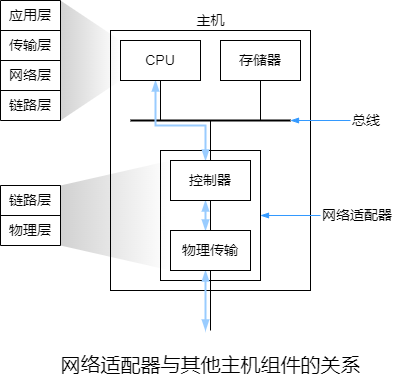

The diagram above was exported from draw.io. Its source (the exported page's mxGraphModel, read from the mxfile embedded in the PNG):
<mxGraphModel dx="1506" dy="1051" grid="0" gridSize="10" guides="1" tooltips="1" connect="1" arrows="1" fold="1" page="0" pageScale="1" pageWidth="827" pageHeight="1169" background="#ffffff" math="0" shadow="0">
  <root>
    <mxCell id="0" />
    <mxCell id="1" parent="0" />
    <mxCell id="FyiU4sdZB1UmWiIq2DNS-21" value="" style="shape=trapezoid;perimeter=trapezoidPerimeter;whiteSpace=wrap;html=1;fixedSize=1;fontSize=14;direction=south;size=40;gradientColor=#666666;strokeColor=none;fillColor=#FFFFFF;opacity=30;" parent="1" vertex="1">
      <mxGeometry x="-60" y="-40" width="60" height="120" as="geometry" />
    </mxCell>
    <mxCell id="FyiU4sdZB1UmWiIq2DNS-31" value="" style="shape=trapezoid;perimeter=trapezoidPerimeter;whiteSpace=wrap;html=1;fixedSize=1;fontSize=14;fillColor=#666666;gradientColor=#FFFFFF;opacity=30;direction=north;size=25.000000000000007;strokeColor=none;" parent="1" vertex="1">
      <mxGeometry x="-60" y="120" width="110" height="110" as="geometry" />
    </mxCell>
    <mxCell id="FyiU4sdZB1UmWiIq2DNS-15" value="" style="rounded=0;whiteSpace=wrap;html=1;fontSize=14;fillColor=none;" parent="1" vertex="1">
      <mxGeometry x="-10" y="-10" width="200" height="260" as="geometry" />
    </mxCell>
    <mxCell id="FyiU4sdZB1UmWiIq2DNS-11" value="" style="rounded=0;whiteSpace=wrap;html=1;fontSize=14;fillColor=none;" parent="1" vertex="1">
      <mxGeometry x="40" y="110" width="100" height="130" as="geometry" />
    </mxCell>
    <mxCell id="FyiU4sdZB1UmWiIq2DNS-3" value="&lt;font style=&quot;font-size: 14px;&quot;&gt;存储器&lt;/font&gt;" style="rounded=0;whiteSpace=wrap;html=1;" parent="1" vertex="1">
      <mxGeometry x="100" width="80" height="40" as="geometry" />
    </mxCell>
    <mxCell id="FyiU4sdZB1UmWiIq2DNS-4" value="" style="endArrow=none;html=1;rounded=0;fontSize=14;strokeWidth=2;" parent="1" edge="1">
      <mxGeometry width="50" height="50" relative="1" as="geometry">
        <mxPoint x="10" y="80" as="sourcePoint" />
        <mxPoint x="170" y="80" as="targetPoint" />
      </mxGeometry>
    </mxCell>
    <mxCell id="FyiU4sdZB1UmWiIq2DNS-5" value="" style="endArrow=none;html=1;rounded=0;fontSize=14;strokeWidth=1;" parent="1" edge="1">
      <mxGeometry width="50" height="50" relative="1" as="geometry">
        <mxPoint x="40" y="80" as="sourcePoint" />
        <mxPoint x="40" y="40" as="targetPoint" />
      </mxGeometry>
    </mxCell>
    <mxCell id="FyiU4sdZB1UmWiIq2DNS-6" value="" style="endArrow=none;html=1;rounded=0;fontSize=14;strokeWidth=1;" parent="1" edge="1">
      <mxGeometry width="50" height="50" relative="1" as="geometry">
        <mxPoint x="140" y="80" as="sourcePoint" />
        <mxPoint x="140" y="40" as="targetPoint" />
      </mxGeometry>
    </mxCell>
    <mxCell id="FyiU4sdZB1UmWiIq2DNS-7" value="总线" style="text;html=1;align=left;verticalAlign=middle;resizable=0;points=[];autosize=1;strokeColor=none;fillColor=none;fontSize=14;" parent="1" vertex="1">
      <mxGeometry x="230" y="70" width="40" height="20" as="geometry" />
    </mxCell>
    <mxCell id="FyiU4sdZB1UmWiIq2DNS-13" value="" style="endArrow=none;html=1;rounded=0;fontSize=14;strokeWidth=1;" parent="1" edge="1">
      <mxGeometry width="50" height="50" relative="1" as="geometry">
        <mxPoint x="90" y="120" as="sourcePoint" />
        <mxPoint x="90" y="80" as="targetPoint" />
      </mxGeometry>
    </mxCell>
    <mxCell id="FyiU4sdZB1UmWiIq2DNS-14" value="" style="endArrow=none;html=1;rounded=0;fontSize=14;strokeWidth=1;" parent="1" edge="1">
      <mxGeometry width="50" height="50" relative="1" as="geometry">
        <mxPoint x="90" y="190" as="sourcePoint" />
        <mxPoint x="90" y="160" as="targetPoint" />
      </mxGeometry>
    </mxCell>
    <mxCell id="FyiU4sdZB1UmWiIq2DNS-16" value="主机" style="text;html=1;align=center;verticalAlign=middle;resizable=0;points=[];autosize=1;strokeColor=none;fillColor=none;fontSize=14;" parent="1" vertex="1">
      <mxGeometry x="70" y="-30" width="40" height="20" as="geometry" />
    </mxCell>
    <mxCell id="FyiU4sdZB1UmWiIq2DNS-17" value="" style="endArrow=none;html=1;rounded=0;fontSize=14;strokeWidth=1;" parent="1" edge="1">
      <mxGeometry width="50" height="50" relative="1" as="geometry">
        <mxPoint x="90" y="290" as="sourcePoint" />
        <mxPoint x="90" y="230" as="targetPoint" />
      </mxGeometry>
    </mxCell>
    <mxCell id="FyiU4sdZB1UmWiIq2DNS-18" value="" style="endArrow=blockThin;html=1;rounded=0;fontSize=14;strokeWidth=2;endFill=1;startArrow=blockThin;startFill=1;strokeColor=#99CCFF;" parent="1" edge="1">
      <mxGeometry width="50" height="50" relative="1" as="geometry">
        <mxPoint x="85" y="120" as="sourcePoint" />
        <mxPoint x="35" y="40" as="targetPoint" />
        <Array as="points">
          <mxPoint x="85" y="85" />
          <mxPoint x="35" y="85" />
        </Array>
      </mxGeometry>
    </mxCell>
    <mxCell id="FyiU4sdZB1UmWiIq2DNS-19" value="" style="endArrow=blockThin;html=1;rounded=0;fontSize=14;strokeColor=#99CCFF;strokeWidth=2;startArrow=blockThin;startFill=1;endFill=1;" parent="1" edge="1">
      <mxGeometry width="50" height="50" relative="1" as="geometry">
        <mxPoint x="85" y="190" as="sourcePoint" />
        <mxPoint x="85" y="160" as="targetPoint" />
      </mxGeometry>
    </mxCell>
    <mxCell id="FyiU4sdZB1UmWiIq2DNS-20" value="" style="endArrow=blockThin;html=1;rounded=0;fontSize=14;strokeColor=#99CCFF;strokeWidth=2;startArrow=blockThin;startFill=1;endFill=1;" parent="1" edge="1">
      <mxGeometry width="50" height="50" relative="1" as="geometry">
        <mxPoint x="85" y="290" as="sourcePoint" />
        <mxPoint x="85" y="230" as="targetPoint" />
      </mxGeometry>
    </mxCell>
    <mxCell id="FyiU4sdZB1UmWiIq2DNS-10" value="&lt;font style=&quot;font-size: 14px;&quot;&gt;物理传输&lt;/font&gt;" style="rounded=0;whiteSpace=wrap;html=1;" parent="1" vertex="1">
      <mxGeometry x="50" y="190" width="80" height="40" as="geometry" />
    </mxCell>
    <mxCell id="FyiU4sdZB1UmWiIq2DNS-9" value="&lt;font style=&quot;font-size: 14px;&quot;&gt;控制器&lt;/font&gt;" style="rounded=0;whiteSpace=wrap;html=1;" parent="1" vertex="1">
      <mxGeometry x="50" y="120" width="80" height="40" as="geometry" />
    </mxCell>
    <mxCell id="FyiU4sdZB1UmWiIq2DNS-1" value="&lt;font style=&quot;font-size: 14px;&quot;&gt;CPU&lt;/font&gt;" style="rounded=0;whiteSpace=wrap;html=1;fillColor=default;" parent="1" vertex="1">
      <mxGeometry width="80" height="40" as="geometry" />
    </mxCell>
    <mxCell id="FyiU4sdZB1UmWiIq2DNS-22" value="" style="shape=table;startSize=0;container=1;collapsible=0;childLayout=tableLayout;fontSize=14;fillColor=default;" parent="1" vertex="1">
      <mxGeometry x="-120" y="-40" width="60" height="120" as="geometry" />
    </mxCell>
    <mxCell id="FyiU4sdZB1UmWiIq2DNS-23" value="" style="shape=tableRow;horizontal=0;startSize=0;swimlaneHead=0;swimlaneBody=0;top=0;left=0;bottom=0;right=0;collapsible=0;dropTarget=0;fillColor=none;points=[[0,0.5],[1,0.5]];portConstraint=eastwest;fontSize=14;" parent="FyiU4sdZB1UmWiIq2DNS-22" vertex="1">
      <mxGeometry width="60" height="30" as="geometry" />
    </mxCell>
    <mxCell id="FyiU4sdZB1UmWiIq2DNS-24" value="应用层" style="shape=partialRectangle;html=1;whiteSpace=wrap;connectable=0;overflow=hidden;fillColor=none;top=0;left=0;bottom=0;right=0;pointerEvents=1;fontSize=14;" parent="FyiU4sdZB1UmWiIq2DNS-23" vertex="1">
      <mxGeometry width="60" height="30" as="geometry">
        <mxRectangle width="60" height="30" as="alternateBounds" />
      </mxGeometry>
    </mxCell>
    <mxCell id="FyiU4sdZB1UmWiIq2DNS-25" value="" style="shape=tableRow;horizontal=0;startSize=0;swimlaneHead=0;swimlaneBody=0;top=0;left=0;bottom=0;right=0;collapsible=0;dropTarget=0;fillColor=none;points=[[0,0.5],[1,0.5]];portConstraint=eastwest;fontSize=14;" parent="FyiU4sdZB1UmWiIq2DNS-22" vertex="1">
      <mxGeometry y="30" width="60" height="30" as="geometry" />
    </mxCell>
    <mxCell id="FyiU4sdZB1UmWiIq2DNS-26" value="传输层" style="shape=partialRectangle;html=1;whiteSpace=wrap;connectable=0;overflow=hidden;fillColor=none;top=0;left=0;bottom=0;right=0;pointerEvents=1;fontSize=14;" parent="FyiU4sdZB1UmWiIq2DNS-25" vertex="1">
      <mxGeometry width="60" height="30" as="geometry">
        <mxRectangle width="60" height="30" as="alternateBounds" />
      </mxGeometry>
    </mxCell>
    <mxCell id="FyiU4sdZB1UmWiIq2DNS-27" value="" style="shape=tableRow;horizontal=0;startSize=0;swimlaneHead=0;swimlaneBody=0;top=0;left=0;bottom=0;right=0;collapsible=0;dropTarget=0;fillColor=none;points=[[0,0.5],[1,0.5]];portConstraint=eastwest;fontSize=14;" parent="FyiU4sdZB1UmWiIq2DNS-22" vertex="1">
      <mxGeometry y="60" width="60" height="30" as="geometry" />
    </mxCell>
    <mxCell id="FyiU4sdZB1UmWiIq2DNS-28" value="网络层" style="shape=partialRectangle;html=1;whiteSpace=wrap;connectable=0;overflow=hidden;fillColor=none;top=0;left=0;bottom=0;right=0;pointerEvents=1;fontSize=14;" parent="FyiU4sdZB1UmWiIq2DNS-27" vertex="1">
      <mxGeometry width="60" height="30" as="geometry">
        <mxRectangle width="60" height="30" as="alternateBounds" />
      </mxGeometry>
    </mxCell>
    <mxCell id="FyiU4sdZB1UmWiIq2DNS-29" value="" style="shape=tableRow;horizontal=0;startSize=0;swimlaneHead=0;swimlaneBody=0;top=0;left=0;bottom=0;right=0;collapsible=0;dropTarget=0;fillColor=none;points=[[0,0.5],[1,0.5]];portConstraint=eastwest;fontSize=14;" parent="FyiU4sdZB1UmWiIq2DNS-22" vertex="1">
      <mxGeometry y="90" width="60" height="30" as="geometry" />
    </mxCell>
    <mxCell id="FyiU4sdZB1UmWiIq2DNS-30" value="链路层" style="shape=partialRectangle;html=1;whiteSpace=wrap;connectable=0;overflow=hidden;fillColor=none;top=0;left=0;bottom=0;right=0;pointerEvents=1;fontSize=14;" parent="FyiU4sdZB1UmWiIq2DNS-29" vertex="1">
      <mxGeometry width="60" height="30" as="geometry">
        <mxRectangle width="60" height="30" as="alternateBounds" />
      </mxGeometry>
    </mxCell>
    <mxCell id="FyiU4sdZB1UmWiIq2DNS-46" value="" style="shape=table;startSize=0;container=1;collapsible=0;childLayout=tableLayout;fontSize=14;fillColor=default;" parent="1" vertex="1">
      <mxGeometry x="-120" y="145" width="60" height="60" as="geometry" />
    </mxCell>
    <mxCell id="FyiU4sdZB1UmWiIq2DNS-47" value="" style="shape=tableRow;horizontal=0;startSize=0;swimlaneHead=0;swimlaneBody=0;top=0;left=0;bottom=0;right=0;collapsible=0;dropTarget=0;fillColor=none;points=[[0,0.5],[1,0.5]];portConstraint=eastwest;fontSize=14;" parent="FyiU4sdZB1UmWiIq2DNS-46" vertex="1">
      <mxGeometry width="60" height="30" as="geometry" />
    </mxCell>
    <mxCell id="FyiU4sdZB1UmWiIq2DNS-48" value="链路层" style="shape=partialRectangle;html=1;whiteSpace=wrap;connectable=0;overflow=hidden;fillColor=none;top=0;left=0;bottom=0;right=0;pointerEvents=1;fontSize=14;" parent="FyiU4sdZB1UmWiIq2DNS-47" vertex="1">
      <mxGeometry width="60" height="30" as="geometry">
        <mxRectangle width="60" height="30" as="alternateBounds" />
      </mxGeometry>
    </mxCell>
    <mxCell id="FyiU4sdZB1UmWiIq2DNS-49" value="" style="shape=tableRow;horizontal=0;startSize=0;swimlaneHead=0;swimlaneBody=0;top=0;left=0;bottom=0;right=0;collapsible=0;dropTarget=0;fillColor=none;points=[[0,0.5],[1,0.5]];portConstraint=eastwest;fontSize=14;" parent="FyiU4sdZB1UmWiIq2DNS-46" vertex="1">
      <mxGeometry y="30" width="60" height="30" as="geometry" />
    </mxCell>
    <mxCell id="FyiU4sdZB1UmWiIq2DNS-50" value="物理层" style="shape=partialRectangle;html=1;whiteSpace=wrap;connectable=0;overflow=hidden;fillColor=none;top=0;left=0;bottom=0;right=0;pointerEvents=1;fontSize=14;" parent="FyiU4sdZB1UmWiIq2DNS-49" vertex="1">
      <mxGeometry width="60" height="30" as="geometry">
        <mxRectangle width="60" height="30" as="alternateBounds" />
      </mxGeometry>
    </mxCell>
    <mxCell id="FyiU4sdZB1UmWiIq2DNS-56" value="网络适配器与其他主机组件的关系" style="text;html=1;align=center;verticalAlign=middle;resizable=0;points=[];autosize=1;strokeColor=none;fillColor=none;fontSize=20;" parent="1" vertex="1">
      <mxGeometry x="-65" y="310" width="310" height="28" as="geometry" />
    </mxCell>
    <mxCell id="FyiU4sdZB1UmWiIq2DNS-59" value="网络适配器" style="text;html=1;align=left;verticalAlign=middle;resizable=0;points=[];autosize=1;strokeColor=none;fillColor=none;fontSize=14;" parent="1" vertex="1">
      <mxGeometry x="200" y="164.5" width="80" height="21" as="geometry" />
    </mxCell>
    <mxCell id="FyiU4sdZB1UmWiIq2DNS-60" value="" style="endArrow=blockThin;html=1;rounded=0;fontSize=20;strokeColor=#3399FF;strokeWidth=1;endFill=1;" parent="1" edge="1">
      <mxGeometry width="50" height="50" relative="1" as="geometry">
        <mxPoint x="200" y="175" as="sourcePoint" />
        <mxPoint x="140" y="175" as="targetPoint" />
      </mxGeometry>
    </mxCell>
    <mxCell id="FyiU4sdZB1UmWiIq2DNS-61" value="" style="endArrow=blockThin;html=1;rounded=0;fontSize=20;strokeColor=#3399FF;strokeWidth=1;endFill=1;" parent="1" edge="1">
      <mxGeometry width="50" height="50" relative="1" as="geometry">
        <mxPoint x="230" y="80" as="sourcePoint" />
        <mxPoint x="170" y="80" as="targetPoint" />
      </mxGeometry>
    </mxCell>
  </root>
</mxGraphModel>